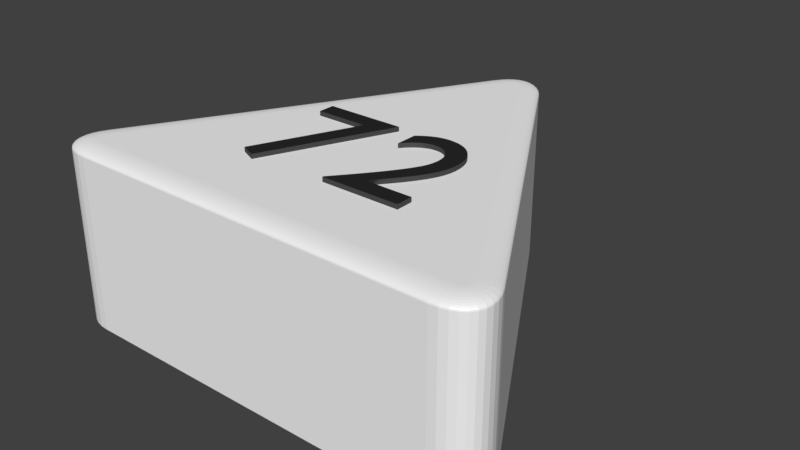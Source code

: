 # Source: dreieck_72_weiss.blend  (saved by Blender 2.79.0; exported with 4.5.12 LTS)
import bpy
from mathutils import Matrix  # noqa: F401  (used for matrix-valued properties, if any)

bpy.ops.wm.read_factory_settings(use_empty=True)
scene = bpy.context.scene
scene.name = 'Scene'

# ---- collections
col_collection_1 = bpy.data.collections.new('Collection 1'); scene.collection.children.link(col_collection_1)

# ---- materials (node trees are filled in below, after node groups)
mat_material_002 = bpy.data.materials.new('Material.002')
mat_material_002.alpha_threshold = 0.0
mat_material_002.roughness = 0.5
mat_material_005 = bpy.data.materials.new('Material.005')
mat_material_005.alpha_threshold = 0.0
mat_material_005.roughness = 0.5
mat_material_006 = bpy.data.materials.new('Material.006')
mat_material_006.alpha_threshold = 0.0
mat_material_006.roughness = 0.5

# ---- material node trees
mat_material_002.use_nodes = True; mat_material_002.node_tree.nodes.clear()
_N = mat_material_002.node_tree.nodes; _L = mat_material_002.node_tree.links
n0 = _N.new('ShaderNodeBsdfDiffuse'); n0.name = 'Diffuse BSDF'; n0.location = (10, 300)
n0.inputs[0].default_value = (1.0, 1.0, 1.0, 1.0)
n1 = _N.new('ShaderNodeOutputMaterial'); n1.name = 'Material Output'; n1.location = (383, 229)
n2 = _N.new('ShaderNodeBsdfAnisotropic'); n2.name = 'Glossy BSDF'; n2.location = (9, 167)
n2.distribution = 'GGX'
n2.inputs[1].default_value = 0.4472
n3 = _N.new('ShaderNodeMixShader'); n3.name = 'Mix Shader'; n3.location = (208, 244)
n3.inputs[0].default_value = 0.1
_L.new(n0.outputs[0], n3.inputs[1])
_L.new(n2.outputs[0], n3.inputs[2])
_L.new(n3.outputs[0], n1.inputs[0])
n1.is_active_output = True
mat_material_005.use_nodes = True; mat_material_005.node_tree.nodes.clear()
_N = mat_material_005.node_tree.nodes; _L = mat_material_005.node_tree.links
n0 = _N.new('ShaderNodeOutputMaterial'); n0.name = 'Material Output'; n0.location = (404, 236)
n1 = _N.new('ShaderNodeMixShader'); n1.name = 'Mix Shader'; n1.location = (184, 310)
n1.inputs[0].default_value = 0.1
n2 = _N.new('ShaderNodeBsdfAnisotropic'); n2.name = 'Glossy BSDF'; n2.location = (-43, 197)
n2.distribution = 'GGX'
n2.inputs[1].default_value = 0.4472
n3 = _N.new('ShaderNodeBsdfDiffuse'); n3.name = 'Diffuse BSDF'; n3.location = (-46, 471)
n3.inputs[0].default_value = (0.01298, 0.01298, 0.01298, 1.0)
_L.new(n3.outputs[0], n1.inputs[1])
_L.new(n1.outputs[0], n0.inputs[0])
_L.new(n2.outputs[0], n1.inputs[2])
n0.is_active_output = True
mat_material_006.use_nodes = True; mat_material_006.node_tree.nodes.clear()
_N = mat_material_006.node_tree.nodes; _L = mat_material_006.node_tree.links
n0 = _N.new('ShaderNodeOutputMaterial'); n0.name = 'Material Output'; n0.location = (442, 367)
n1 = _N.new('ShaderNodeBsdfDiffuse'); n1.name = 'Diffuse BSDF'; n1.location = (16, 384)
n1.inputs[0].default_value = (0.01298, 0.01298, 0.01298, 1.0)
n2 = _N.new('ShaderNodeBsdfAnisotropic'); n2.name = 'Glossy BSDF'; n2.location = (22, 208)
n2.distribution = 'GGX'
n2.inputs[1].default_value = 0.4472
n3 = _N.new('ShaderNodeMixShader'); n3.name = 'Mix Shader'; n3.location = (259, 329)
n3.inputs[0].default_value = 0.1
_L.new(n3.outputs[0], n0.inputs[0])
_L.new(n1.outputs[0], n3.inputs[1])
_L.new(n2.outputs[0], n3.inputs[2])
n0.is_active_output = True

# ---- world
world_world = bpy.data.worlds.new('World'); scene.world = world_world
world_world.color = (0.05088, 0.05088, 0.05088)
world_world.use_sun_shadow = False
world_world.sun_shadow_jitter_overblur = 0.0
world_world.cycles.sampling_method = 'MANUAL'

# ---- meshes
me_cylinder = bpy.data.meshes.new('Cylinder')
me_cylinder.from_pydata([(-0.1, 0.8268, -1.0), (0.1, 0.8268, -1.0), (-0.08313, 0.8518, -1.0), (-0.0642, 0.8718, -1.0), (-0.0437, 0.8866, -1.0), (-0.02212, 0.8955, -1.0), (-7.451e-09, 0.8985, -1.0), (0.02212, 0.8955, -1.0), (0.0437, 0.8866, -1.0), (0.0642, 0.8718, -1.0), (0.08313, 0.8518, -1.0), (0.766, -0.3268, -1.0), (0.666, -0.5, -1.0), (0.7792, -0.3539, -1.0), (0.7871, -0.3803, -1.0), (0.7896, -0.4054, -1.0), (0.7866, -0.4286, -1.0), (0.7782, -0.4493, -1.0), (0.7645, -0.4669, -1.0), (0.7459, -0.4811, -1.0), (0.7229, -0.4915, -1.0), (0.6961, -0.4979, -1.0), (-0.666, -0.5, -1.0), (-0.766, -0.3268, -1.0), (-0.6961, -0.4979, -1.0), (-0.7229, -0.4915, -1.0), (-0.7459, -0.4811, -1.0), (-0.7645, -0.4669, -1.0), (-0.7782, -0.4493, -1.0), (-0.7866, -0.4286, -1.0), (-0.7896, -0.4054, -1.0), (-0.7871, -0.3803, -1.0), (-0.7792, -0.3539, -1.0), (0.03214, 0.7843, 1.0), (0.1, 0.8268, 0.92), (0.04275, 0.791, 0.999), (0.05311, 0.7975, 0.9961), (0.06295, 0.8036, 0.9913), (0.07203, 0.8093, 0.9847), (0.08012, 0.8144, 0.9766), (0.08704, 0.8187, 0.967), (0.0926, 0.8222, 0.9563), (0.09668, 0.8247, 0.9447), (0.09916, 0.8263, 0.9325), (-0.03214, 0.7843, 1.0), (-0.1, 0.8268, 0.92), (-0.04275, 0.791, 0.999), (-0.05311, 0.7975, 0.9961), (-0.06295, 0.8036, 0.9913), (-0.07203, 0.8093, 0.9847), (-0.08012, 0.8144, 0.9766), (-0.08704, 0.8187, 0.967), (-0.0926, 0.8222, 0.9563), (-0.09668, 0.8247, 0.9447), (-0.09916, 0.8263, 0.9325), (0.02047, 0.8016, 1.0), (0.08313, 0.8518, 0.92), (0.03027, 0.8094, 0.999), (0.03983, 0.8171, 0.9961), (0.04891, 0.8244, 0.9913), (0.0573, 0.8311, 0.9847), (0.06477, 0.8371, 0.9766), (0.07116, 0.8422, 0.967), (0.0763, 0.8463, 0.9563), (0.08006, 0.8493, 0.9447), (0.08235, 0.8511, 0.9325), (0.01128, 0.8113, 1.0), (0.0642, 0.8718, 0.92), (0.01956, 0.8208, 0.999), (0.02764, 0.83, 0.9961), (0.03531, 0.8388, 0.9913), (0.04239, 0.8469, 0.9847), (0.0487, 0.8541, 0.9766), (0.0541, 0.8603, 0.967), (0.05844, 0.8652, 0.9563), (0.06161, 0.8689, 0.9447), (0.06355, 0.8711, 0.9325), (0.004518, 0.8162, 1.0), (0.0437, 0.8866, 0.92), (0.01065, 0.8272, 0.999), (0.01663, 0.8379, 0.9961), (0.02231, 0.8481, 0.9913), (0.02755, 0.8576, 0.9847), (0.03222, 0.8659, 0.9766), (0.03622, 0.8731, 0.967), (0.03943, 0.8789, 0.9563), (0.04178, 0.8831, 0.9447), (0.04322, 0.8857, 0.9325), (0.001011, 0.8177, 1.0), (0.02212, 0.8955, 0.92), (0.004314, 0.8298, 0.999), (0.007535, 0.8417, 0.9961), (0.0106, 0.853, 0.9913), (0.01342, 0.8634, 0.9847), (0.01594, 0.8727, 0.9766), (0.01809, 0.8807, 0.967), (0.01982, 0.887, 0.9563), (0.02109, 0.8917, 0.9447), (0.02186, 0.8946, 0.9325), (-1.397e-08, 0.8178, 1.0), (-7.451e-09, 0.8985, 0.92), (-1.298e-08, 0.8304, 0.999), (-1.199e-08, 0.8427, 0.9961), (-1.106e-08, 0.8545, 0.9913), (-1.024e-08, 0.8653, 0.9847), (-9.313e-09, 0.8749, 0.9766), (-8.615e-09, 0.8831, 0.967), (-8.149e-09, 0.8897, 0.9563), (-7.8e-09, 0.8946, 0.9447), (-7.567e-09, 0.8975, 0.9325), (-0.001011, 0.8177, 1.0), (-0.02212, 0.8955, 0.92), (-0.004314, 0.8298, 0.999), (-0.007535, 0.8417, 0.9961), (-0.0106, 0.853, 0.9913), (-0.01342, 0.8634, 0.9847), (-0.01594, 0.8727, 0.9766), (-0.01809, 0.8807, 0.967), (-0.01982, 0.887, 0.9563), (-0.02109, 0.8917, 0.9447), (-0.02186, 0.8946, 0.9325), (-0.004518, 0.8162, 1.0), (-0.0437, 0.8866, 0.92), (-0.01065, 0.8272, 0.999), (-0.01663, 0.8379, 0.9961), (-0.02231, 0.8481, 0.9913), (-0.02755, 0.8576, 0.9847), (-0.03222, 0.8659, 0.9766), (-0.03622, 0.8731, 0.967), (-0.03943, 0.8789, 0.9563), (-0.04178, 0.8831, 0.9447), (-0.04322, 0.8857, 0.9325), (-0.01128, 0.8113, 1.0), (-0.0642, 0.8718, 0.92), (-0.01956, 0.8208, 0.999), (-0.02764, 0.83, 0.9961), (-0.03531, 0.8388, 0.9913), (-0.04239, 0.8469, 0.9847), (-0.0487, 0.8541, 0.9766), (-0.0541, 0.8603, 0.967), (-0.05844, 0.8652, 0.9563), (-0.06161, 0.8689, 0.9447), (-0.06355, 0.8711, 0.9325), (-0.02047, 0.8016, 1.0), (-0.08313, 0.8518, 0.92), (-0.03027, 0.8094, 0.999), (-0.03983, 0.8171, 0.9961), (-0.04891, 0.8244, 0.9913), (-0.0573, 0.8311, 0.9847), (-0.06477, 0.8371, 0.9766), (-0.07116, 0.8422, 0.967), (-0.0763, 0.8463, 0.9563), (-0.08006, 0.8493, 0.9447), (-0.08235, 0.8511, 0.9325), (0.6632, -0.42, 1.0), (0.666, -0.5, 0.92), (0.6636, -0.4325, 0.999), (0.6641, -0.4447, 0.9961), (0.6645, -0.4563, 0.9913), (0.6649, -0.467, 0.9847), (0.6652, -0.4766, 0.9766), (0.6655, -0.4847, 0.967), (0.6657, -0.4913, 0.9563), (0.6659, -0.4961, 0.9447), (0.666, -0.499, 0.9325), (0.6953, -0.3643, 1.0), (0.766, -0.3268, 0.92), (0.7064, -0.3585, 0.999), (0.7172, -0.3527, 0.9961), (0.7274, -0.3473, 0.9913), (0.7369, -0.3423, 0.9847), (0.7453, -0.3378, 0.9766), (0.7525, -0.334, 0.967), (0.7583, -0.3309, 0.9563), (0.7626, -0.3286, 0.9447), (0.7652, -0.3273, 0.9325), (0.684, -0.4185, 1.0), (0.6961, -0.4979, 0.92), (0.6859, -0.4309, 0.999), (0.6877, -0.443, 0.9961), (0.6895, -0.4545, 0.9913), (0.6911, -0.4652, 0.9847), (0.6925, -0.4746, 0.9766), (0.6938, -0.4827, 0.967), (0.6948, -0.4892, 0.9563), (0.6955, -0.494, 0.9447), (0.6959, -0.4969, 0.9325), (0.697, -0.4154, 1.0), (0.7229, -0.4915, 0.92), (0.7011, -0.4273, 0.999), (0.705, -0.439, 0.9961), (0.7088, -0.45, 0.9913), (0.7122, -0.4602, 0.9847), (0.7153, -0.4692, 0.9766), (0.718, -0.477, 0.967), (0.7201, -0.4832, 0.9563), (0.7217, -0.4878, 0.9447), (0.7226, -0.4906, 0.9325), (0.7046, -0.412, 1.0), (0.7459, -0.4811, 0.92), (0.7111, -0.4228, 0.999), (0.7174, -0.4334, 0.9961), (0.7234, -0.4434, 0.9913), (0.7289, -0.4526, 0.9847), (0.7338, -0.4609, 0.9766), (0.738, -0.4679, 0.967), (0.7414, -0.4736, 0.9563), (0.7439, -0.4777, 0.9447), (0.7454, -0.4803, 0.9325), (0.7076, -0.4097, 1.0), (0.7645, -0.4669, 0.92), (0.7165, -0.4187, 0.999), (0.7252, -0.4274, 0.9961), (0.7334, -0.4357, 0.9913), (0.741, -0.4433, 0.9847), (0.7478, -0.4502, 0.9766), (0.7536, -0.456, 0.967), (0.7583, -0.4607, 0.9563), (0.7617, -0.4641, 0.9447), (0.7638, -0.4662, 0.9325), (0.7082, -0.4089, 1.0), (0.7782, -0.4493, 0.92), (0.7192, -0.4152, 0.999), (0.7298, -0.4214, 0.9961), (0.74, -0.4272, 0.9913), (0.7493, -0.4326, 0.9847), (0.7577, -0.4374, 0.9766), (0.7648, -0.4416, 0.967), (0.7705, -0.4449, 0.9563), (0.7747, -0.4473, 0.9447), (0.7773, -0.4488, 0.9325), (0.7086, -0.408, 1.0), (0.7866, -0.4286, 0.92), (0.7208, -0.4112, 0.999), (0.7327, -0.4143, 0.9961), (0.744, -0.4173, 0.9913), (0.7545, -0.4201, 0.9847), (0.7638, -0.4226, 0.9766), (0.7717, -0.4247, 0.967), (0.7781, -0.4264, 0.9563), (0.7828, -0.4276, 0.9447), (0.7856, -0.4283, 0.9325), (0.7091, -0.4042, 1.0), (0.7896, -0.4054, 0.92), (0.7217, -0.4044, 0.999), (0.734, -0.4046, 0.9961), (0.7457, -0.4048, 0.9913), (0.7564, -0.4049, 0.9847), (0.766, -0.4051, 0.9766), (0.7742, -0.4052, 0.967), (0.7809, -0.4053, 0.9563), (0.7857, -0.4054, 0.9447), (0.7886, -0.4054, 0.9325), (0.7083, -0.3959, 1.0), (0.7871, -0.3803, 0.92), (0.7206, -0.3935, 0.999), (0.7327, -0.3911, 0.9961), (0.7441, -0.3888, 0.9913), (0.7546, -0.3867, 0.9847), (0.764, -0.3849, 0.9766), (0.7721, -0.3833, 0.967), (0.7785, -0.382, 0.9563), (0.7833, -0.3811, 0.9447), (0.7862, -0.3805, 0.9325), (0.7044, -0.3831, 1.0), (0.7792, -0.3539, 0.92), (0.7161, -0.3785, 0.999), (0.7275, -0.3741, 0.9961), (0.7384, -0.3698, 0.9913), (0.7484, -0.3659, 0.9847), (0.7573, -0.3624, 0.9766), (0.7649, -0.3595, 0.967), (0.7711, -0.3571, 0.9563), (0.7755, -0.3553, 0.9447), (0.7783, -0.3542, 0.9325), (-0.6953, -0.3643, 1.0), (-0.766, -0.3268, 0.92), (-0.7064, -0.3585, 0.999), (-0.7172, -0.3527, 0.9961), (-0.7274, -0.3473, 0.9913), (-0.7369, -0.3423, 0.9847), (-0.7453, -0.3378, 0.9766), (-0.7525, -0.334, 0.967), (-0.7583, -0.3309, 0.9563), (-0.7626, -0.3286, 0.9447), (-0.7652, -0.3273, 0.9325), (-0.6632, -0.42, 1.0), (-0.666, -0.5, 0.92), (-0.6636, -0.4325, 0.999), (-0.6641, -0.4447, 0.9961), (-0.6645, -0.4563, 0.9913), (-0.6649, -0.467, 0.9847), (-0.6652, -0.4766, 0.9766), (-0.6655, -0.4847, 0.967), (-0.6657, -0.4913, 0.9563), (-0.6659, -0.4961, 0.9447), (-0.666, -0.499, 0.9325), (-0.7044, -0.3831, 1.0), (-0.7792, -0.3539, 0.92), (-0.7161, -0.3785, 0.999), (-0.7275, -0.3741, 0.9961), (-0.7384, -0.3698, 0.9913), (-0.7484, -0.3659, 0.9847), (-0.7573, -0.3624, 0.9766), (-0.7649, -0.3595, 0.967), (-0.7711, -0.3571, 0.9563), (-0.7755, -0.3553, 0.9447), (-0.7783, -0.3542, 0.9325), (-0.7083, -0.3959, 1.0), (-0.7871, -0.3803, 0.92), (-0.7206, -0.3935, 0.999), (-0.7327, -0.3911, 0.9961), (-0.7441, -0.3888, 0.9913), (-0.7546, -0.3867, 0.9847), (-0.764, -0.3849, 0.9766), (-0.7721, -0.3833, 0.967), (-0.7785, -0.382, 0.9563), (-0.7833, -0.3811, 0.9447), (-0.7862, -0.3805, 0.9325), (-0.7091, -0.4042, 1.0), (-0.7896, -0.4054, 0.92), (-0.7217, -0.4044, 0.999), (-0.734, -0.4046, 0.9961), (-0.7457, -0.4048, 0.9913), (-0.7564, -0.4049, 0.9847), (-0.766, -0.4051, 0.9766), (-0.7742, -0.4052, 0.967), (-0.7809, -0.4053, 0.9563), (-0.7857, -0.4054, 0.9447), (-0.7886, -0.4054, 0.9325), (-0.7086, -0.408, 1.0), (-0.7866, -0.4286, 0.92), (-0.7208, -0.4112, 0.999), (-0.7327, -0.4143, 0.9961), (-0.744, -0.4173, 0.9913), (-0.7545, -0.4201, 0.9847), (-0.7638, -0.4226, 0.9766), (-0.7717, -0.4247, 0.967), (-0.7781, -0.4264, 0.9563), (-0.7828, -0.4276, 0.9447), (-0.7856, -0.4283, 0.9325), (-0.7082, -0.4089, 1.0), (-0.7782, -0.4493, 0.92), (-0.7192, -0.4152, 0.999), (-0.7298, -0.4214, 0.9961), (-0.74, -0.4272, 0.9913), (-0.7493, -0.4326, 0.9847), (-0.7577, -0.4374, 0.9766), (-0.7648, -0.4416, 0.967), (-0.7705, -0.4449, 0.9563), (-0.7747, -0.4473, 0.9447), (-0.7773, -0.4488, 0.9325), (-0.7076, -0.4097, 1.0), (-0.7645, -0.4669, 0.92), (-0.7165, -0.4187, 0.999), (-0.7252, -0.4274, 0.9961), (-0.7334, -0.4357, 0.9913), (-0.741, -0.4433, 0.9847), (-0.7478, -0.4502, 0.9766), (-0.7536, -0.456, 0.967), (-0.7583, -0.4607, 0.9563), (-0.7617, -0.4641, 0.9447), (-0.7638, -0.4662, 0.9325), (-0.7046, -0.412, 1.0), (-0.7459, -0.4811, 0.92), (-0.7111, -0.4228, 0.999), (-0.7174, -0.4334, 0.9961), (-0.7234, -0.4434, 0.9913), (-0.7289, -0.4526, 0.9847), (-0.7338, -0.4609, 0.9766), (-0.738, -0.4679, 0.967), (-0.7414, -0.4736, 0.9563), (-0.7439, -0.4777, 0.9447), (-0.7454, -0.4803, 0.9325), (-0.697, -0.4154, 1.0), (-0.7229, -0.4915, 0.92), (-0.7011, -0.4273, 0.999), (-0.705, -0.439, 0.9961), (-0.7088, -0.45, 0.9913), (-0.7122, -0.4602, 0.9847), (-0.7153, -0.4692, 0.9766), (-0.718, -0.477, 0.967), (-0.7201, -0.4832, 0.9563), (-0.7217, -0.4878, 0.9447), (-0.7226, -0.4906, 0.9325), (-0.684, -0.4185, 1.0), (-0.6961, -0.4979, 0.92), (-0.6859, -0.4309, 0.999), (-0.6877, -0.443, 0.9961), (-0.6895, -0.4545, 0.9913), (-0.6911, -0.4652, 0.9847), (-0.6925, -0.4746, 0.9766), (-0.6938, -0.4827, 0.967), (-0.6948, -0.4892, 0.9563), (-0.6955, -0.494, 0.9447), (-0.6959, -0.4969, 0.9325), (0.327, -0.1442, 1.05), (0.1599, -0.1442, 1.05), (0.183, -0.1164, 1.05), (0.2037, -0.09064, 1.05), (0.2222, -0.0668, 1.05), (0.2383, -0.0446, 1.05), (0.2523, -0.0238, 1.05), (0.2642, -0.004177, 1.05), (0.2741, 0.01452, 1.05), (0.282, 0.03251, 1.05), (0.2881, 0.05004, 1.05), (0.2923, 0.06735, 1.05), (0.2948, 0.08466, 1.05), (0.2956, 0.1022, 1.05), (0.2945, 0.1218, 1.05), (0.2912, 0.1403, 1.05), (0.2859, 0.1575, 1.05), (0.2786, 0.1734, 1.05), (0.2694, 0.1878, 1.05), (0.2586, 0.2006, 1.05), (0.246, 0.2118, 1.05), (0.232, 0.2211, 1.05), (0.2165, 0.2286, 1.05), (0.1997, 0.234, 1.05), (0.1816, 0.2374, 1.05), (0.1625, 0.2385, 1.05), (0.1537, 0.2383, 1.05), (0.1451, 0.2374, 1.05), (0.1365, 0.236, 1.05), (0.1279, 0.234, 1.05), (0.1194, 0.2315, 1.05), (0.111, 0.2283, 1.05), (0.1025, 0.2246, 1.05), (0.09398, 0.2202, 1.05), (0.08544, 0.2153, 1.05), (0.07685, 0.2098, 1.05), (0.06819, 0.2037, 1.05), (0.05944, 0.1969, 1.05), (0.05944, 0.1182, 1.05), (0.06817, 0.1288, 1.05), (0.07678, 0.1381, 1.05), (0.08528, 0.1463, 1.05), (0.09367, 0.1534, 1.05), (0.102, 0.1594, 1.05), (0.1102, 0.1645, 1.05), (0.1183, 0.1686, 1.05), (0.1263, 0.1718, 1.05), (0.1343, 0.1742, 1.05), (0.1423, 0.1759, 1.05), (0.1501, 0.1768, 1.05), (0.158, 0.1771, 1.05), (0.1685, 0.1764, 1.05), (0.1784, 0.1744, 1.05), (0.1878, 0.1711, 1.05), (0.1965, 0.1665, 1.05), (0.2044, 0.1609, 1.05), (0.2115, 0.1541, 1.05), (0.2177, 0.1464, 1.05), (0.223, 0.1378, 1.05), (0.2272, 0.1282, 1.05), (0.2303, 0.1179, 1.05), (0.2322, 0.1069, 1.05), (0.2329, 0.09518, 1.05), (0.2327, 0.08635, 1.05), (0.232, 0.07804, 1.05), (0.231, 0.07014, 1.05), (0.2295, 0.06257, 1.05), (0.2275, 0.05521, 1.05), (0.2252, 0.04798, 1.05), (0.2224, 0.04078, 1.05), (0.2192, 0.03351, 1.05), (0.2156, 0.02606, 1.05), (0.2115, 0.01835, 1.05), (0.2071, 0.01028, 1.05), (0.2022, 0.001743, 1.05), (0.1923, -0.01441, 1.05), (0.1814, -0.0311, 1.05), (0.1695, -0.0482, 1.05), (0.157, -0.06558, 1.05), (0.1439, -0.08311, 1.05), (0.1304, -0.1007, 1.05), (0.1167, -0.1181, 1.05), (0.1029, -0.1353, 1.05), (0.08921, -0.1522, 1.05), (0.0758, -0.1685, 1.05), (0.06284, -0.1842, 1.05), (0.05048, -0.1992, 1.05), (0.05048, -0.2037, 1.05), (0.327, -0.2037, 1.05), (0.327, -0.1442, 0.95), (0.1599, -0.1442, 0.95), (0.183, -0.1164, 0.95), (0.2037, -0.09064, 0.95), (0.2222, -0.0668, 0.95), (0.2383, -0.0446, 0.95), (0.2523, -0.0238, 0.95), (0.2642, -0.004177, 0.95), (0.2741, 0.01452, 0.95), (0.282, 0.03251, 0.95), (0.2881, 0.05004, 0.95), (0.2923, 0.06735, 0.95), (0.2948, 0.08466, 0.95), (0.2956, 0.1022, 0.95), (0.2945, 0.1218, 0.95), (0.2912, 0.1403, 0.95), (0.2859, 0.1575, 0.95), (0.2786, 0.1734, 0.95), (0.2694, 0.1878, 0.95), (0.2586, 0.2006, 0.95), (0.246, 0.2118, 0.95), (0.232, 0.2211, 0.95), (0.2165, 0.2286, 0.95), (0.1997, 0.234, 0.95), (0.1816, 0.2374, 0.95), (0.1625, 0.2385, 0.95), (0.1537, 0.2383, 0.95), (0.1451, 0.2374, 0.95), (0.1365, 0.236, 0.95), (0.1279, 0.234, 0.95), (0.1194, 0.2315, 0.95), (0.111, 0.2283, 0.95), (0.1025, 0.2246, 0.95), (0.09398, 0.2202, 0.95), (0.08544, 0.2153, 0.95), (0.07685, 0.2098, 0.95), (0.06819, 0.2037, 0.95), (0.05944, 0.1969, 0.95), (0.05944, 0.1182, 0.95), (0.06817, 0.1288, 0.95), (0.07678, 0.1381, 0.95), (0.08528, 0.1463, 0.95), (0.09367, 0.1534, 0.95), (0.102, 0.1594, 0.95), (0.1102, 0.1645, 0.95), (0.1183, 0.1686, 0.95), (0.1263, 0.1718, 0.95), (0.1343, 0.1742, 0.95), (0.1423, 0.1759, 0.95), (0.1501, 0.1768, 0.95), (0.158, 0.1771, 0.95), (0.1685, 0.1764, 0.95), (0.1784, 0.1744, 0.95), (0.1878, 0.1711, 0.95), (0.1965, 0.1665, 0.95), (0.2044, 0.1609, 0.95), (0.2115, 0.1541, 0.95), (0.2177, 0.1464, 0.95), (0.223, 0.1378, 0.95), (0.2272, 0.1282, 0.95), (0.2303, 0.1179, 0.95), (0.2322, 0.1069, 0.95), (0.2329, 0.09518, 0.95), (0.2327, 0.08635, 0.95), (0.232, 0.07804, 0.95), (0.231, 0.07014, 0.95), (0.2295, 0.06257, 0.95), (0.2275, 0.05521, 0.95), (0.2252, 0.04798, 0.95), (0.2224, 0.04078, 0.95), (0.2192, 0.03351, 0.95), (0.2156, 0.02606, 0.95), (0.2115, 0.01835, 0.95), (0.2071, 0.01028, 0.95), (0.2022, 0.001743, 0.95), (0.1923, -0.01441, 0.95), (0.1814, -0.0311, 0.95), (0.1695, -0.0482, 0.95), (0.157, -0.06558, 0.95), (0.1439, -0.08311, 0.95), (0.1304, -0.1007, 0.95), (0.1167, -0.1181, 0.95), (0.1029, -0.1353, 0.95), (0.08921, -0.1522, 0.95), (0.0758, -0.1685, 0.95), (0.06284, -0.1842, 0.95), (0.05048, -0.1992, 0.95), (0.05048, -0.2037, 0.95), (0.327, -0.2037, 0.95), (-0.02277, 0.2217, 1.05), (-0.305, 0.2217, 1.05), (-0.305, 0.1621, 1.05), (-0.1162, 0.1621, 1.05), (-0.2762, -0.1963, 1.05), (-0.2205, -0.2206, 1.05), (-0.02277, 0.2217, 0.95), (-0.305, 0.2217, 0.95), (-0.305, 0.1621, 0.95), (-0.1162, 0.1621, 0.95), (-0.2762, -0.1963, 0.95), (-0.2205, -0.2206, 0.95)], [], [(9, 67, 56, 10), (265, 13, 11, 166), (0, 45, 144, 2), (154, 176, 187, 198, 209, 220, 231, 242, 253, 264, 165, 33, 55, 66, 77, 88, 99, 110, 121, 132, 143, 44, 275, 297, 308, 319, 330, 341, 352, 363, 374, 385, 286), (23, 276, 45, 0), (155, 12, 21, 177), (2, 144, 133, 3), (3, 133, 122, 4), (4, 122, 111, 5), (5, 111, 100, 6), (6, 100, 89, 7), (7, 89, 78, 8), (8, 78, 67, 9), (1, 34, 166, 11), (12, 155, 287, 22), (188, 20, 19, 199), (199, 19, 18, 210), (210, 18, 17, 221), (221, 17, 16, 232), (232, 16, 15, 243), (243, 15, 14, 254), (254, 14, 13, 265), (276, 23, 32, 298), (177, 21, 20, 188), (386, 24, 22, 287), (309, 31, 30, 320), (320, 30, 29, 331), (331, 29, 28, 342), (342, 28, 27, 353), (353, 27, 26, 364), (364, 26, 25, 375), (375, 25, 24, 386), (298, 32, 31, 309), (0, 2, 3, 4, 5, 6, 7, 8, 9, 10, 1, 11, 13, 14, 15, 16, 17, 18, 19, 20, 21, 12, 22, 24, 25, 26, 27, 28, 29, 30, 31, 32, 23), (44, 143, 145, 46), (46, 145, 146, 47), (47, 146, 147, 48), (48, 147, 148, 49), (49, 148, 149, 50), (50, 149, 150, 51), (51, 150, 151, 52), (52, 151, 152, 53), (53, 152, 153, 54), (54, 153, 144, 45), (143, 132, 134, 145), (145, 134, 135, 146), (146, 135, 136, 147), (147, 136, 137, 148), (148, 137, 138, 149), (149, 138, 139, 150), (150, 139, 140, 151), (151, 140, 141, 152), (152, 141, 142, 153), (153, 142, 133, 144), (132, 121, 123, 134), (134, 123, 124, 135), (135, 124, 125, 136), (136, 125, 126, 137), (137, 126, 127, 138), (138, 127, 128, 139), (139, 128, 129, 140), (140, 129, 130, 141), (141, 130, 131, 142), (142, 131, 122, 133), (121, 110, 112, 123), (123, 112, 113, 124), (124, 113, 114, 125), (125, 114, 115, 126), (126, 115, 116, 127), (127, 116, 117, 128), (128, 117, 118, 129), (129, 118, 119, 130), (130, 119, 120, 131), (131, 120, 111, 122), (110, 99, 101, 112), (112, 101, 102, 113), (113, 102, 103, 114), (114, 103, 104, 115), (115, 104, 105, 116), (116, 105, 106, 117), (117, 106, 107, 118), (118, 107, 108, 119), (119, 108, 109, 120), (120, 109, 100, 111), (99, 88, 90, 101), (101, 90, 91, 102), (102, 91, 92, 103), (103, 92, 93, 104), (104, 93, 94, 105), (105, 94, 95, 106), (106, 95, 96, 107), (107, 96, 97, 108), (108, 97, 98, 109), (109, 98, 89, 100), (88, 77, 79, 90), (90, 79, 80, 91), (91, 80, 81, 92), (92, 81, 82, 93), (93, 82, 83, 94), (94, 83, 84, 95), (95, 84, 85, 96), (96, 85, 86, 97), (97, 86, 87, 98), (98, 87, 78, 89), (77, 66, 68, 79), (79, 68, 69, 80), (80, 69, 70, 81), (81, 70, 71, 82), (82, 71, 72, 83), (83, 72, 73, 84), (84, 73, 74, 85), (85, 74, 75, 86), (86, 75, 76, 87), (87, 76, 67, 78), (66, 55, 57, 68), (68, 57, 58, 69), (69, 58, 59, 70), (70, 59, 60, 71), (71, 60, 61, 72), (72, 61, 62, 73), (73, 62, 63, 74), (74, 63, 64, 75), (75, 64, 65, 76), (76, 65, 56, 67), (55, 33, 35, 57), (57, 35, 36, 58), (58, 36, 37, 59), (59, 37, 38, 60), (60, 38, 39, 61), (61, 39, 40, 62), (62, 40, 41, 63), (63, 41, 42, 64), (64, 42, 43, 65), (65, 43, 34, 56), (176, 154, 156, 178), (178, 156, 157, 179), (179, 157, 158, 180), (180, 158, 159, 181), (181, 159, 160, 182), (182, 160, 161, 183), (183, 161, 162, 184), (184, 162, 163, 185), (185, 163, 164, 186), (186, 164, 155, 177), (187, 176, 178, 189), (189, 178, 179, 190), (190, 179, 180, 191), (191, 180, 181, 192), (192, 181, 182, 193), (193, 182, 183, 194), (194, 183, 184, 195), (195, 184, 185, 196), (196, 185, 186, 197), (197, 186, 177, 188), (198, 187, 189, 200), (200, 189, 190, 201), (201, 190, 191, 202), (202, 191, 192, 203), (203, 192, 193, 204), (204, 193, 194, 205), (205, 194, 195, 206), (206, 195, 196, 207), (207, 196, 197, 208), (208, 197, 188, 199), (209, 198, 200, 211), (211, 200, 201, 212), (212, 201, 202, 213), (213, 202, 203, 214), (214, 203, 204, 215), (215, 204, 205, 216), (216, 205, 206, 217), (217, 206, 207, 218), (218, 207, 208, 219), (219, 208, 199, 210), (220, 209, 211, 222), (222, 211, 212, 223), (223, 212, 213, 224), (224, 213, 214, 225), (225, 214, 215, 226), (226, 215, 216, 227), (227, 216, 217, 228), (228, 217, 218, 229), (229, 218, 219, 230), (230, 219, 210, 221), (231, 220, 222, 233), (233, 222, 223, 234), (234, 223, 224, 235), (235, 224, 225, 236), (236, 225, 226, 237), (237, 226, 227, 238), (238, 227, 228, 239), (239, 228, 229, 240), (240, 229, 230, 241), (241, 230, 221, 232), (242, 231, 233, 244), (244, 233, 234, 245), (245, 234, 235, 246), (246, 235, 236, 247), (247, 236, 237, 248), (248, 237, 238, 249), (249, 238, 239, 250), (250, 239, 240, 251), (251, 240, 241, 252), (252, 241, 232, 243), (253, 242, 244, 255), (255, 244, 245, 256), (256, 245, 246, 257), (257, 246, 247, 258), (258, 247, 248, 259), (259, 248, 249, 260), (260, 249, 250, 261), (261, 250, 251, 262), (262, 251, 252, 263), (263, 252, 243, 254), (264, 253, 255, 266), (266, 255, 256, 267), (267, 256, 257, 268), (268, 257, 258, 269), (269, 258, 259, 270), (270, 259, 260, 271), (271, 260, 261, 272), (272, 261, 262, 273), (273, 262, 263, 274), (274, 263, 254, 265), (165, 264, 266, 167), (167, 266, 267, 168), (168, 267, 268, 169), (169, 268, 269, 170), (170, 269, 270, 171), (171, 270, 271, 172), (172, 271, 272, 173), (173, 272, 273, 174), (174, 273, 274, 175), (175, 274, 265, 166), (297, 275, 277, 299), (299, 277, 278, 300), (300, 278, 279, 301), (301, 279, 280, 302), (302, 280, 281, 303), (303, 281, 282, 304), (304, 282, 283, 305), (305, 283, 284, 306), (306, 284, 285, 307), (307, 285, 276, 298), (308, 297, 299, 310), (310, 299, 300, 311), (311, 300, 301, 312), (312, 301, 302, 313), (313, 302, 303, 314), (314, 303, 304, 315), (315, 304, 305, 316), (316, 305, 306, 317), (317, 306, 307, 318), (318, 307, 298, 309), (319, 308, 310, 321), (321, 310, 311, 322), (322, 311, 312, 323), (323, 312, 313, 324), (324, 313, 314, 325), (325, 314, 315, 326), (326, 315, 316, 327), (327, 316, 317, 328), (328, 317, 318, 329), (329, 318, 309, 320), (330, 319, 321, 332), (332, 321, 322, 333), (333, 322, 323, 334), (334, 323, 324, 335), (335, 324, 325, 336), (336, 325, 326, 337), (337, 326, 327, 338), (338, 327, 328, 339), (339, 328, 329, 340), (340, 329, 320, 331), (341, 330, 332, 343), (343, 332, 333, 344), (344, 333, 334, 345), (345, 334, 335, 346), (346, 335, 336, 347), (347, 336, 337, 348), (348, 337, 338, 349), (349, 338, 339, 350), (350, 339, 340, 351), (351, 340, 331, 342), (352, 341, 343, 354), (354, 343, 344, 355), (355, 344, 345, 356), (356, 345, 346, 357), (357, 346, 347, 358), (358, 347, 348, 359), (359, 348, 349, 360), (360, 349, 350, 361), (361, 350, 351, 362), (362, 351, 342, 353), (363, 352, 354, 365), (365, 354, 355, 366), (366, 355, 356, 367), (367, 356, 357, 368), (368, 357, 358, 369), (369, 358, 359, 370), (370, 359, 360, 371), (371, 360, 361, 372), (372, 361, 362, 373), (373, 362, 353, 364), (374, 363, 365, 376), (376, 365, 366, 377), (377, 366, 367, 378), (378, 367, 368, 379), (379, 368, 369, 380), (380, 369, 370, 381), (381, 370, 371, 382), (382, 371, 372, 383), (383, 372, 373, 384), (384, 373, 364, 375), (385, 374, 376, 387), (387, 376, 377, 388), (388, 377, 378, 389), (389, 378, 379, 390), (390, 379, 380, 391), (391, 380, 381, 392), (392, 381, 382, 393), (393, 382, 383, 394), (394, 383, 384, 395), (395, 384, 375, 386), (286, 385, 387, 288), (288, 387, 388, 289), (289, 388, 389, 290), (290, 389, 390, 291), (291, 390, 391, 292), (292, 391, 392, 293), (293, 392, 393, 294), (294, 393, 394, 295), (295, 394, 395, 296), (296, 395, 386, 287), (33, 165, 167, 35), (35, 167, 168, 36), (36, 168, 169, 37), (37, 169, 170, 38), (38, 170, 171, 39), (39, 171, 172, 40), (40, 172, 173, 41), (41, 173, 174, 42), (42, 174, 175, 43), (43, 175, 166, 34), (275, 44, 46, 277), (277, 46, 47, 278), (278, 47, 48, 279), (279, 48, 49, 280), (280, 49, 50, 281), (281, 50, 51, 282), (282, 51, 52, 283), (283, 52, 53, 284), (284, 53, 54, 285), (285, 54, 45, 276), (287, 155, 164, 296), (296, 164, 163, 295), (295, 163, 162, 294), (294, 162, 161, 293), (293, 161, 160, 292), (292, 160, 159, 291), (291, 159, 158, 290), (290, 158, 157, 289), (289, 157, 156, 288), (288, 156, 154, 286), (10, 56, 34, 1), (422, 420, 421), (423, 420, 422), (424, 420, 423), (424, 419, 420), (425, 419, 424), (425, 418, 419), (426, 418, 425), (427, 418, 426), (427, 417, 418), (428, 417, 427), (429, 417, 428), (429, 416, 417), (430, 416, 429), (431, 416, 430), (431, 415, 416), (432, 415, 431), (433, 415, 432), (433, 414, 415), (434, 435, 433), (435, 436, 433), (436, 437, 433), (437, 438, 433), (438, 439, 433), (439, 440, 433), (440, 441, 433), (441, 442, 433), (442, 443, 433), (443, 444, 433), (444, 445, 433), (445, 414, 433), (445, 446, 414), (446, 413, 414), (447, 413, 446), (448, 413, 447), (449, 413, 448), (449, 412, 413), (450, 412, 449), (451, 412, 450), (452, 412, 451), (452, 411, 412), (453, 411, 452), (454, 411, 453), (454, 410, 411), (455, 410, 454), (456, 410, 455), (456, 409, 410), (457, 409, 456), (458, 409, 457), (458, 408, 409), (459, 408, 458), (460, 408, 459), (460, 407, 408), (461, 407, 460), (462, 407, 461), (462, 406, 407), (463, 406, 462), (464, 406, 463), (464, 405, 406), (465, 405, 464), (466, 405, 465), (467, 405, 466), (467, 404, 405), (468, 404, 467), (469, 404, 468), (469, 403, 404), (470, 403, 469), (471, 403, 470), (471, 402, 403), (472, 402, 471), (472, 401, 402), (473, 401, 472), (473, 400, 401), (474, 400, 473), (475, 400, 474), (475, 399, 400), (476, 399, 475), (476, 398, 399), (477, 398, 476), (477, 397, 398), (478, 397, 477), (479, 397, 478), (479, 396, 397), (479, 484, 396), (480, 484, 479), (481, 484, 480), (482, 484, 481), (483, 484, 482), (511, 510, 509), (512, 511, 509), (513, 512, 509), (513, 509, 508), (514, 513, 508), (514, 508, 507), (515, 514, 507), (516, 515, 507), (516, 507, 506), (517, 516, 506), (518, 517, 506), (518, 506, 505), (519, 518, 505), (520, 519, 505), (520, 505, 504), (521, 520, 504), (522, 521, 504), (522, 504, 503), (523, 522, 524), (524, 522, 525), (525, 522, 526), (526, 522, 527), (527, 522, 528), (528, 522, 529), (529, 522, 530), (530, 522, 531), (531, 522, 532), (532, 522, 533), (533, 522, 534), (534, 522, 503), (534, 503, 535), (535, 503, 502), (536, 535, 502), (537, 536, 502), (538, 537, 502), (538, 502, 501), (539, 538, 501), (540, 539, 501), (541, 540, 501), (541, 501, 500), (542, 541, 500), (543, 542, 500), (543, 500, 499), (544, 543, 499), (545, 544, 499), (545, 499, 498), (546, 545, 498), (547, 546, 498), (547, 498, 497), (548, 547, 497), (549, 548, 497), (549, 497, 496), (550, 549, 496), (551, 550, 496), (551, 496, 495), (552, 551, 495), (553, 552, 495), (553, 495, 494), (554, 553, 494), (555, 554, 494), (556, 555, 494), (556, 494, 493), (557, 556, 493), (558, 557, 493), (558, 493, 492), (559, 558, 492), (560, 559, 492), (560, 492, 491), (561, 560, 491), (561, 491, 490), (562, 561, 490), (562, 490, 489), (563, 562, 489), (564, 563, 489), (564, 489, 488), (565, 564, 488), (565, 488, 487), (566, 565, 487), (566, 487, 486), (567, 566, 486), (568, 567, 486), (568, 486, 485), (568, 485, 573), (569, 568, 573), (570, 569, 573), (571, 570, 573), (572, 571, 573), (422, 421, 510, 511), (409, 408, 497, 498), (463, 462, 551, 552), (459, 458, 547, 548), (411, 410, 499, 500), (448, 447, 536, 537), (433, 432, 521, 522), (426, 425, 514, 515), (446, 445, 534, 535), (417, 416, 505, 506), (435, 434, 523, 524), (474, 473, 562, 563), (440, 439, 528, 529), (419, 418, 507, 508), (477, 476, 565, 566), (401, 400, 489, 490), (468, 467, 556, 557), (438, 437, 526, 527), (431, 430, 519, 520), (428, 427, 516, 517), (403, 402, 491, 492), (470, 469, 558, 559), (456, 455, 544, 545), (482, 481, 570, 571), (461, 460, 549, 550), (415, 414, 503, 504), (472, 471, 560, 561), (454, 453, 542, 543), (442, 441, 530, 531), (408, 407, 496, 497), (399, 398, 487, 488), (466, 465, 554, 555), (406, 405, 494, 495), (429, 428, 517, 518), (458, 457, 546, 547), (480, 479, 568, 569), (413, 412, 501, 502), (444, 443, 532, 533), (423, 422, 511, 512), (410, 409, 498, 499), (449, 448, 537, 538), (397, 396, 485, 486), (464, 463, 552, 553), (434, 433, 522, 523), (471, 470, 559, 560), (451, 450, 539, 540), (460, 459, 548, 549), (418, 417, 506, 507), (421, 420, 509, 510), (412, 411, 500, 501), (447, 446, 535, 536), (436, 435, 524, 525), (402, 401, 490, 491), (476, 475, 564, 565), (425, 424, 513, 514), (439, 438, 527, 528), (420, 419, 508, 509), (478, 477, 566, 567), (432, 431, 520, 521), (427, 426, 515, 516), (396, 484, 573, 485), (469, 468, 557, 558), (445, 444, 533, 534), (430, 429, 518, 519), (475, 474, 563, 564), (404, 403, 492, 493), (455, 454, 543, 544), (462, 461, 550, 551), (416, 415, 504, 505), (407, 406, 495, 496), (473, 472, 561, 562), (414, 413, 502, 503), (437, 436, 525, 526), (484, 483, 572, 573), (450, 449, 538, 539), (400, 399, 488, 489), (483, 482, 571, 572), (398, 397, 486, 487), (453, 452, 541, 542), (481, 480, 569, 570), (441, 440, 529, 530), (405, 404, 493, 494), (467, 466, 555, 556), (479, 478, 567, 568), (443, 442, 531, 532), (424, 423, 512, 513), (452, 451, 540, 541), (465, 464, 553, 554), (457, 456, 545, 546), (576, 574, 575), (576, 577, 574), (577, 579, 574), (578, 579, 577), (582, 581, 580), (582, 580, 583), (583, 580, 585), (584, 583, 585), (579, 578, 584, 585), (577, 576, 582, 583), (575, 574, 580, 581), (576, 575, 581, 582), (578, 577, 583, 584), (574, 579, 585, 580)])
me_cylinder.polygons.foreach_set('material_index', [0, 0, 0, 0, 0, 0, 0, 0, 0, 0, 0, 0, 0, 0, 0, 0, 0, 0, 0, 0, 0, 0, 0, 0, 0, 0, 0, 0, 0, 0, 0, 0, 0, 0, 0, 0, 0, 0, 0, 0, 0, 0, 0, 0, 0, 0, 0, 0, 0, 0, 0, 0, 0, 0, 0, 0, 0, 0, 0, 0, 0, 0, 0, 0, 0, 0, 0, 0, 0, 0, 0, 0, 0, 0, 0, 0, 0, 0, 0, 0, 0, 0, 0, 0, 0, 0, 0, 0, 0, 0, 0, 0, 0, 0, 0, 0, 0, 0, 0, 0, 0, 0, 0, 0, 0, 0, 0, 0, 0, 0, 0, 0, 0, 0, 0, 0, 0, 0, 0, 0, 0, 0, 0, 0, 0, 0, 0, 0, 0, 0, 0, 0, 0, 0, 0, 0, 0, 0, 0, 0, 0, 0, 0, 0, 0, 0, 0, 0, 0, 0, 0, 0, 0, 0, 0, 0, 0, 0, 0, 0, 0, 0, 0, 0, 0, 0, 0, 0, 0, 0, 0, 0, 0, 0, 0, 0, 0, 0, 0, 0, 0, 0, 0, 0, 0, 0, 0, 0, 0, 0, 0, 0, 0, 0, 0, 0, 0, 0, 0, 0, 0, 0, 0, 0, 0, 0, 0, 0, 0, 0, 0, 0, 0, 0, 0, 0, 0, 0, 0, 0, 0, 0, 0, 0, 0, 0, 0, 0, 0, 0, 0, 0, 0, 0, 0, 0, 0, 0, 0, 0, 0, 0, 0, 0, 0, 0, 0, 0, 0, 0, 0, 0, 0, 0, 0, 0, 0, 0, 0, 0, 0, 0, 0, 0, 0, 0, 0, 0, 0, 0, 0, 0, 0, 0, 0, 0, 0, 0, 0, 0, 0, 0, 0, 0, 0, 0, 0, 0, 0, 0, 0, 0, 0, 0, 0, 0, 0, 0, 0, 0, 0, 0, 0, 0, 0, 0, 0, 0, 0, 0, 0, 0, 0, 0, 0, 0, 0, 0, 0, 0, 0, 0, 0, 0, 0, 0, 0, 0, 0, 0, 0, 0, 0, 0, 0, 0, 0, 0, 0, 0, 0, 0, 0, 0, 0, 0, 0, 0, 0, 0, 0, 0, 0, 0, 0, 0, 0, 0, 0, 0, 0, 0, 0, 0, 0, 1, 1, 1, 1, 1, 1, 1, 1, 1, 1, 1, 1, 1, 1, 1, 1, 1, 1, 1, 1, 1, 1, 1, 1, 1, 1, 1, 1, 1, 1, 1, 1, 1, 1, 1, 1, 1, 1, 1, 1, 1, 1, 1, 1, 1, 1, 1, 1, 1, 1, 1, 1, 1, 1, 1, 1, 1, 1, 1, 1, 1, 1, 1, 1, 1, 1, 1, 1, 1, 1, 1, 1, 1, 1, 1, 1, 1, 1, 1, 1, 1, 1, 1, 1, 1, 1, 1, 1, 1, 1, 1, 1, 1, 1, 1, 1, 1, 1, 1, 1, 1, 1, 1, 1, 1, 1, 1, 1, 1, 1, 1, 1, 1, 1, 1, 1, 1, 1, 1, 1, 1, 1, 1, 1, 1, 1, 1, 1, 1, 1, 1, 1, 1, 1, 1, 1, 1, 1, 1, 1, 1, 1, 1, 1, 1, 1, 1, 1, 1, 1, 1, 1, 1, 1, 1, 1, 1, 1, 1, 1, 1, 1, 1, 1, 1, 1, 1, 1, 1, 1, 1, 1, 1, 1, 1, 1, 1, 1, 1, 1, 1, 1, 1, 1, 1, 1, 1, 1, 1, 1, 1, 1, 1, 1, 1, 1, 1, 1, 1, 1, 1, 1, 1, 1, 1, 1, 1, 1, 1, 1, 1, 1, 1, 1, 1, 1, 1, 1, 1, 1, 1, 1, 1, 1, 1, 1, 1, 1, 1, 1, 1, 1, 1, 1, 1, 1, 1, 1, 1, 1, 1, 1, 1, 1, 1, 1, 1, 1, 1, 1, 1, 1, 1, 1, 1, 1, 1, 1, 1, 1, 1, 1, 1, 2, 2, 2, 2, 2, 2, 2, 2, 2, 2, 2, 2, 2, 2])
me_cylinder.materials.append(mat_material_002)
me_cylinder.materials.append(mat_material_005)
me_cylinder.materials.append(mat_material_006)
me_cylinder.use_remesh_preserve_volume = False
me_cylinder.use_remesh_preserve_attributes = False
me_cylinder.use_mirror_vertex_groups = False
me_cylinder.update()

# ---- objects
ob_cylinder = bpy.data.objects.new('Cylinder', me_cylinder)

# ---- transforms, parenting, visibility, modifiers, constraints
ob_cylinder.location = (0.0, 0.0, -0.4)
ob_cylinder.scale = (1.25, 1.25, 0.4)
ob_cylinder.lineart.crease_threshold = 0.0

# ---- collection membership
col_collection_1.objects.link(ob_cylinder)

# ---- scene / render settings (as saved in the file)
scene.frame_start = 1; scene.frame_end = 250; scene.frame_set(1)
scene.render.engine = 'CYCLES'
scene.render.resolution_percentage = 50
scene.render.dither_intensity = 0.0
scene.cycles.use_denoising = False
scene.cycles.samples = 128
scene.cycles.sampling_pattern = 'TABULATED_SOBOL'
scene.cycles.use_adaptive_sampling = False
scene.cycles.use_light_tree = False
scene.cycles.blur_glossy = 0.0
scene.cycles.sample_clamp_indirect = 0.0
scene.view_settings.view_transform = 'Standard'
bpy.context.view_layer.update()

# ---- added for rendering (the .blend has no active camera and no usable light): camera, sun
cam_auto = bpy.data.cameras.new('AutoCamera')
cam_auto.lens = 50.0
cam_auto.sensor_width = 36.0
cam_auto.clip_end = 1000.0
ob_auto_camera = bpy.data.objects.new('AutoCamera', cam_auto)
scene.collection.objects.link(ob_auto_camera)
ob_auto_camera.location = (2.55493, -2.81683, 1.65395)
ob_auto_camera.rotation_euler = (1.09748, -7.21219e-08, 0.694738)
scene.camera = ob_auto_camera
light_auto_sun = bpy.data.lights.new('AutoSun', 'SUN')
light_auto_sun.energy = 3.0
light_auto_sun.angle = 0.0523599
ob_auto_sun = bpy.data.objects.new('AutoSun', light_auto_sun)
scene.collection.objects.link(ob_auto_sun)
ob_auto_sun.rotation_euler = (0.872665, 0.174533, 0.523599)
bpy.context.view_layer.update()

